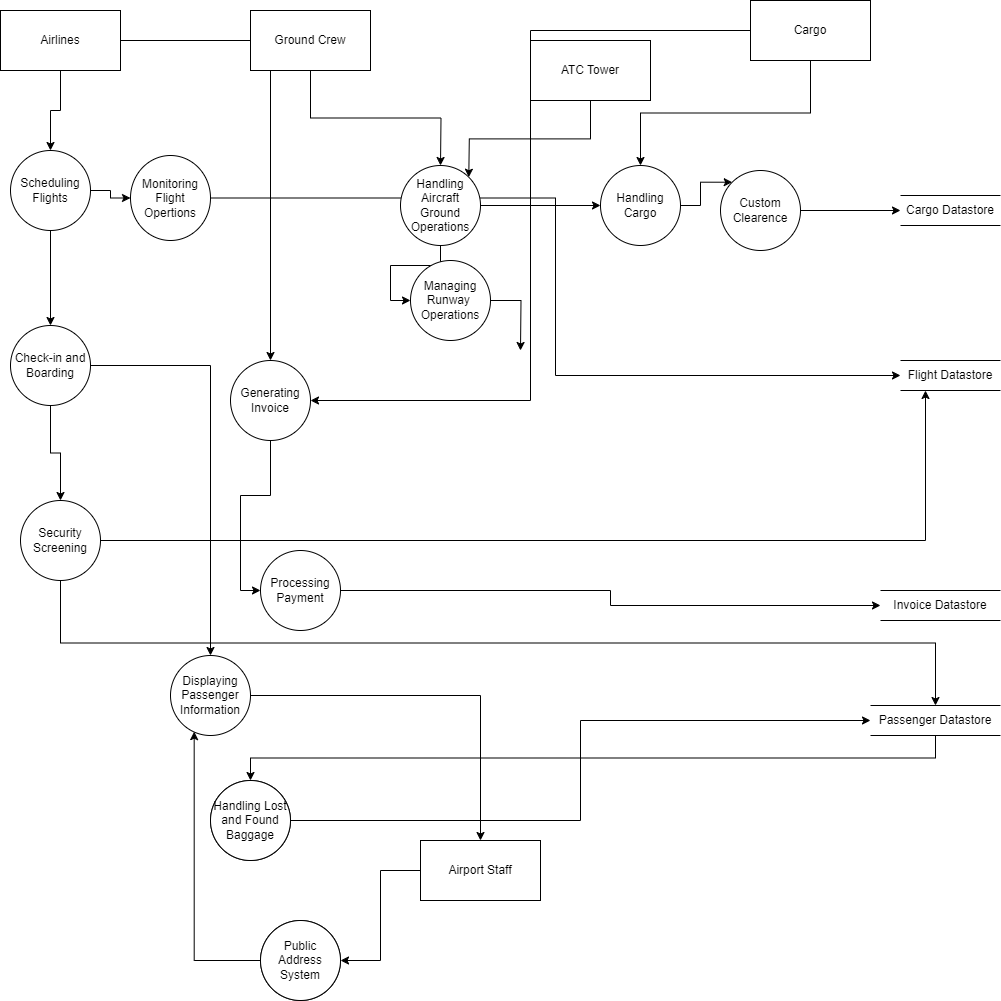

The diagram above was exported from draw.io. Its source (the exported page's mxGraphModel, read from the mxfile embedded in the PNG):
<mxGraphModel dx="1034" dy="557" grid="1" gridSize="10" guides="1" tooltips="1" connect="1" arrows="1" fold="1" page="1" pageScale="1" pageWidth="850" pageHeight="1100" math="0" shadow="0">
  <root>
    <mxCell id="0" />
    <mxCell id="1" parent="0" />
    <mxCell id="X26IiGWNgVldczQ4Oovw-87" style="edgeStyle=orthogonalEdgeStyle;rounded=0;orthogonalLoop=1;jettySize=auto;html=1;entryX=0.5;entryY=0;entryDx=0;entryDy=0;fillColor=#FFFFFF;" parent="1" source="X26IiGWNgVldczQ4Oovw-3" target="X26IiGWNgVldczQ4Oovw-9" edge="1">
      <mxGeometry relative="1" as="geometry" />
    </mxCell>
    <mxCell id="X26IiGWNgVldczQ4Oovw-116" style="edgeStyle=orthogonalEdgeStyle;rounded=0;orthogonalLoop=1;jettySize=auto;html=1;fillColor=#FFFFFF;" parent="1" source="X26IiGWNgVldczQ4Oovw-3" target="X26IiGWNgVldczQ4Oovw-74" edge="1">
      <mxGeometry relative="1" as="geometry" />
    </mxCell>
    <mxCell id="X26IiGWNgVldczQ4Oovw-3" value="Airlines" style="whiteSpace=wrap;html=1;fillColor=#FFFFFF;" parent="1" vertex="1">
      <mxGeometry x="40" y="30" width="120" height="60" as="geometry" />
    </mxCell>
    <mxCell id="X26IiGWNgVldczQ4Oovw-20" style="edgeStyle=orthogonalEdgeStyle;rounded=0;orthogonalLoop=1;jettySize=auto;html=1;exitX=0.5;exitY=1;exitDx=0;exitDy=0;entryX=0.5;entryY=0;entryDx=0;entryDy=0;fillColor=#FFFFFF;" parent="1" source="X26IiGWNgVldczQ4Oovw-5" edge="1">
      <mxGeometry relative="1" as="geometry">
        <mxPoint x="480" y="185" as="targetPoint" />
      </mxGeometry>
    </mxCell>
    <mxCell id="X26IiGWNgVldczQ4Oovw-5" value="Ground Crew" style="whiteSpace=wrap;html=1;fillColor=#FFFFFF;" parent="1" vertex="1">
      <mxGeometry x="290" y="30" width="120" height="60" as="geometry" />
    </mxCell>
    <mxCell id="X26IiGWNgVldczQ4Oovw-22" style="edgeStyle=orthogonalEdgeStyle;rounded=0;orthogonalLoop=1;jettySize=auto;html=1;exitX=0.5;exitY=1;exitDx=0;exitDy=0;entryX=1;entryY=0;entryDx=0;entryDy=0;fillColor=#FFFFFF;" parent="1" source="X26IiGWNgVldczQ4Oovw-6" edge="1">
      <mxGeometry relative="1" as="geometry">
        <mxPoint x="508.2842712474619" y="196.71572875253787" as="targetPoint" />
      </mxGeometry>
    </mxCell>
    <mxCell id="X26IiGWNgVldczQ4Oovw-6" value="ATC Tower" style="whiteSpace=wrap;html=1;fillColor=#FFFFFF;" parent="1" vertex="1">
      <mxGeometry x="570" y="60" width="120" height="60" as="geometry" />
    </mxCell>
    <mxCell id="X26IiGWNgVldczQ4Oovw-23" style="edgeStyle=orthogonalEdgeStyle;rounded=0;orthogonalLoop=1;jettySize=auto;html=1;exitX=0.5;exitY=1;exitDx=0;exitDy=0;entryX=0.5;entryY=0;entryDx=0;entryDy=0;fillColor=#FFFFFF;" parent="1" source="X26IiGWNgVldczQ4Oovw-7" target="X26IiGWNgVldczQ4Oovw-69" edge="1">
      <mxGeometry relative="1" as="geometry">
        <mxPoint x="850" y="185" as="targetPoint" />
      </mxGeometry>
    </mxCell>
    <mxCell id="X26IiGWNgVldczQ4Oovw-117" style="edgeStyle=orthogonalEdgeStyle;rounded=0;orthogonalLoop=1;jettySize=auto;html=1;entryX=1;entryY=0.5;entryDx=0;entryDy=0;fillColor=#FFFFFF;" parent="1" source="X26IiGWNgVldczQ4Oovw-7" target="X26IiGWNgVldczQ4Oovw-74" edge="1">
      <mxGeometry relative="1" as="geometry" />
    </mxCell>
    <mxCell id="X26IiGWNgVldczQ4Oovw-7" value="Cargo" style="whiteSpace=wrap;html=1;fillColor=#FFFFFF;" parent="1" vertex="1">
      <mxGeometry x="790" y="20" width="120" height="60" as="geometry" />
    </mxCell>
    <mxCell id="X26IiGWNgVldczQ4Oovw-109" style="edgeStyle=orthogonalEdgeStyle;rounded=0;orthogonalLoop=1;jettySize=auto;html=1;entryX=1;entryY=0.5;entryDx=0;entryDy=0;fillColor=#FFFFFF;" parent="1" source="X26IiGWNgVldczQ4Oovw-8" target="X26IiGWNgVldczQ4Oovw-72" edge="1">
      <mxGeometry relative="1" as="geometry" />
    </mxCell>
    <mxCell id="X26IiGWNgVldczQ4Oovw-8" value="Airport Staff" style="whiteSpace=wrap;html=1;fillColor=#FFFFFF;" parent="1" vertex="1">
      <mxGeometry x="460" y="860" width="120" height="60" as="geometry" />
    </mxCell>
    <mxCell id="X26IiGWNgVldczQ4Oovw-82" style="edgeStyle=orthogonalEdgeStyle;rounded=0;orthogonalLoop=1;jettySize=auto;html=1;entryX=0.5;entryY=0;entryDx=0;entryDy=0;fillColor=#FFFFFF;" parent="1" source="X26IiGWNgVldczQ4Oovw-9" target="X26IiGWNgVldczQ4Oovw-64" edge="1">
      <mxGeometry relative="1" as="geometry" />
    </mxCell>
    <mxCell id="X26IiGWNgVldczQ4Oovw-90" style="edgeStyle=orthogonalEdgeStyle;rounded=0;orthogonalLoop=1;jettySize=auto;html=1;entryX=0;entryY=0.5;entryDx=0;entryDy=0;fillColor=#FFFFFF;" parent="1" source="X26IiGWNgVldczQ4Oovw-9" target="X26IiGWNgVldczQ4Oovw-60" edge="1">
      <mxGeometry relative="1" as="geometry" />
    </mxCell>
    <mxCell id="X26IiGWNgVldczQ4Oovw-9" value="Scheduling Flights" style="ellipse;whiteSpace=wrap;html=1;fillColor=#FFFFFF;" parent="1" vertex="1">
      <mxGeometry x="50" y="170" width="80" height="80" as="geometry" />
    </mxCell>
    <mxCell id="X26IiGWNgVldczQ4Oovw-47" style="edgeStyle=orthogonalEdgeStyle;rounded=0;orthogonalLoop=1;jettySize=auto;html=1;exitX=1;exitY=0.5;exitDx=0;exitDy=0;entryX=0;entryY=0.5;entryDx=0;entryDy=0;fillColor=#FFFFFF;" parent="1" source="X26IiGWNgVldczQ4Oovw-10" target="X26IiGWNgVldczQ4Oovw-31" edge="1">
      <mxGeometry relative="1" as="geometry" />
    </mxCell>
    <mxCell id="X26IiGWNgVldczQ4Oovw-10" value="Passenger Facilitation" style="ellipse;whiteSpace=wrap;html=1;fillColor=#FFFFFF;" parent="1" vertex="1">
      <mxGeometry x="250" y="800" width="80" height="80" as="geometry" />
    </mxCell>
    <mxCell id="X26IiGWNgVldczQ4Oovw-15" value="Information Distribution" style="ellipse;whiteSpace=wrap;html=1;fillColor=#FFFFFF;" parent="1" vertex="1">
      <mxGeometry x="300" y="940" width="80" height="80" as="geometry" />
    </mxCell>
    <mxCell id="X26IiGWNgVldczQ4Oovw-29" value="Flight Datastore" style="html=1;dashed=0;whiteSpace=wrap;shape=partialRectangle;right=0;left=0;fillColor=#FFFFFF;" parent="1" vertex="1">
      <mxGeometry x="940" y="380" width="100" height="30" as="geometry" />
    </mxCell>
    <mxCell id="2BumsS23MXCbrX5FkLO--9" style="edgeStyle=orthogonalEdgeStyle;rounded=0;orthogonalLoop=1;jettySize=auto;html=1;exitX=0.5;exitY=1;exitDx=0;exitDy=0;entryX=0.5;entryY=0;entryDx=0;entryDy=0;fillColor=#FFFFFF;" parent="1" source="X26IiGWNgVldczQ4Oovw-31" target="X26IiGWNgVldczQ4Oovw-66" edge="1">
      <mxGeometry relative="1" as="geometry" />
    </mxCell>
    <mxCell id="X26IiGWNgVldczQ4Oovw-31" value="Passenger Datastore" style="html=1;dashed=0;whiteSpace=wrap;shape=partialRectangle;right=0;left=0;fillColor=#FFFFFF;" parent="1" vertex="1">
      <mxGeometry x="910" y="725" width="130" height="30" as="geometry" />
    </mxCell>
    <mxCell id="X26IiGWNgVldczQ4Oovw-32" value="Invoice Datastore" style="html=1;dashed=0;whiteSpace=wrap;shape=partialRectangle;right=0;left=0;fillColor=#FFFFFF;" parent="1" vertex="1">
      <mxGeometry x="920" y="610" width="120" height="30" as="geometry" />
    </mxCell>
    <mxCell id="X26IiGWNgVldczQ4Oovw-33" value="Cargo Datastore" style="html=1;dashed=0;whiteSpace=wrap;shape=partialRectangle;right=0;left=0;fillColor=#FFFFFF;" parent="1" vertex="1">
      <mxGeometry x="940" y="215" width="100" height="30" as="geometry" />
    </mxCell>
    <mxCell id="X26IiGWNgVldczQ4Oovw-89" style="edgeStyle=orthogonalEdgeStyle;rounded=0;orthogonalLoop=1;jettySize=auto;html=1;entryX=0;entryY=0.5;entryDx=0;entryDy=0;fillColor=#FFFFFF;" parent="1" source="X26IiGWNgVldczQ4Oovw-60" target="X26IiGWNgVldczQ4Oovw-29" edge="1">
      <mxGeometry relative="1" as="geometry" />
    </mxCell>
    <mxCell id="X26IiGWNgVldczQ4Oovw-60" value="Monitoring Flight Opertions" style="ellipse;whiteSpace=wrap;html=1;fillColor=#FFFFFF;" parent="1" vertex="1">
      <mxGeometry x="170" y="175" width="80" height="85" as="geometry" />
    </mxCell>
    <mxCell id="X26IiGWNgVldczQ4Oovw-83" style="edgeStyle=orthogonalEdgeStyle;rounded=0;orthogonalLoop=1;jettySize=auto;html=1;entryX=0.5;entryY=0;entryDx=0;entryDy=0;fillColor=#FFFFFF;" parent="1" source="X26IiGWNgVldczQ4Oovw-64" target="X26IiGWNgVldczQ4Oovw-65" edge="1">
      <mxGeometry relative="1" as="geometry" />
    </mxCell>
    <mxCell id="X26IiGWNgVldczQ4Oovw-108" style="edgeStyle=orthogonalEdgeStyle;rounded=0;orthogonalLoop=1;jettySize=auto;html=1;entryX=0.5;entryY=0;entryDx=0;entryDy=0;fillColor=#FFFFFF;" parent="1" source="X26IiGWNgVldczQ4Oovw-64" target="X26IiGWNgVldczQ4Oovw-71" edge="1">
      <mxGeometry relative="1" as="geometry" />
    </mxCell>
    <mxCell id="X26IiGWNgVldczQ4Oovw-64" value="Check-in and Boarding" style="ellipse;whiteSpace=wrap;html=1;fillColor=#FFFFFF;" parent="1" vertex="1">
      <mxGeometry x="50" y="345" width="80" height="80" as="geometry" />
    </mxCell>
    <mxCell id="X26IiGWNgVldczQ4Oovw-107" style="edgeStyle=orthogonalEdgeStyle;rounded=0;orthogonalLoop=1;jettySize=auto;html=1;entryX=0.25;entryY=1;entryDx=0;entryDy=0;fillColor=#FFFFFF;" parent="1" source="X26IiGWNgVldczQ4Oovw-65" target="X26IiGWNgVldczQ4Oovw-29" edge="1">
      <mxGeometry relative="1" as="geometry" />
    </mxCell>
    <mxCell id="2BumsS23MXCbrX5FkLO--10" style="edgeStyle=orthogonalEdgeStyle;rounded=0;orthogonalLoop=1;jettySize=auto;html=1;exitX=0.5;exitY=1;exitDx=0;exitDy=0;entryX=0.5;entryY=0;entryDx=0;entryDy=0;fillColor=#FFFFFF;" parent="1" source="X26IiGWNgVldczQ4Oovw-65" target="X26IiGWNgVldczQ4Oovw-31" edge="1">
      <mxGeometry relative="1" as="geometry" />
    </mxCell>
    <mxCell id="X26IiGWNgVldczQ4Oovw-65" value="Security Screening" style="ellipse;whiteSpace=wrap;html=1;fillColor=#FFFFFF;" parent="1" vertex="1">
      <mxGeometry x="60" y="520" width="80" height="80" as="geometry" />
    </mxCell>
    <mxCell id="X26IiGWNgVldczQ4Oovw-66" value="Handling Lost and Found Baggage" style="ellipse;whiteSpace=wrap;html=1;fillColor=#FFFFFF;" parent="1" vertex="1">
      <mxGeometry x="250" y="800" width="80" height="80" as="geometry" />
    </mxCell>
    <mxCell id="X26IiGWNgVldczQ4Oovw-86" style="edgeStyle=orthogonalEdgeStyle;rounded=0;orthogonalLoop=1;jettySize=auto;html=1;entryX=0;entryY=0.5;entryDx=0;entryDy=0;fillColor=#FFFFFF;" parent="1" source="X26IiGWNgVldczQ4Oovw-67" target="X26IiGWNgVldczQ4Oovw-69" edge="1">
      <mxGeometry relative="1" as="geometry" />
    </mxCell>
    <mxCell id="X26IiGWNgVldczQ4Oovw-95" style="edgeStyle=orthogonalEdgeStyle;rounded=0;orthogonalLoop=1;jettySize=auto;html=1;entryX=0;entryY=0.5;entryDx=0;entryDy=0;fillColor=#FFFFFF;" parent="1" source="X26IiGWNgVldczQ4Oovw-67" target="X26IiGWNgVldczQ4Oovw-68" edge="1">
      <mxGeometry relative="1" as="geometry" />
    </mxCell>
    <mxCell id="X26IiGWNgVldczQ4Oovw-67" value="Handling Aircraft Ground Operations" style="ellipse;whiteSpace=wrap;html=1;fillColor=#FFFFFF;" parent="1" vertex="1">
      <mxGeometry x="440" y="185" width="80" height="80" as="geometry" />
    </mxCell>
    <mxCell id="X26IiGWNgVldczQ4Oovw-97" style="edgeStyle=orthogonalEdgeStyle;rounded=0;orthogonalLoop=1;jettySize=auto;html=1;fillColor=#FFFFFF;" parent="1" source="X26IiGWNgVldczQ4Oovw-68" edge="1">
      <mxGeometry relative="1" as="geometry">
        <mxPoint x="560" y="370" as="targetPoint" />
      </mxGeometry>
    </mxCell>
    <mxCell id="X26IiGWNgVldczQ4Oovw-68" value="Managing Runway&amp;nbsp;&lt;div&gt;Operations&lt;/div&gt;" style="ellipse;whiteSpace=wrap;html=1;fillColor=#FFFFFF;" parent="1" vertex="1">
      <mxGeometry x="450" y="280" width="80" height="80" as="geometry" />
    </mxCell>
    <mxCell id="X26IiGWNgVldczQ4Oovw-121" style="edgeStyle=orthogonalEdgeStyle;rounded=0;orthogonalLoop=1;jettySize=auto;html=1;entryX=0;entryY=0;entryDx=0;entryDy=0;fillColor=#FFFFFF;" parent="1" source="X26IiGWNgVldczQ4Oovw-69" target="X26IiGWNgVldczQ4Oovw-70" edge="1">
      <mxGeometry relative="1" as="geometry" />
    </mxCell>
    <mxCell id="X26IiGWNgVldczQ4Oovw-69" value="Handling Cargo" style="ellipse;whiteSpace=wrap;html=1;fillColor=#FFFFFF;" parent="1" vertex="1">
      <mxGeometry x="640" y="185" width="80" height="80" as="geometry" />
    </mxCell>
    <mxCell id="X26IiGWNgVldczQ4Oovw-122" style="edgeStyle=orthogonalEdgeStyle;rounded=0;orthogonalLoop=1;jettySize=auto;html=1;entryX=0;entryY=0.5;entryDx=0;entryDy=0;fillColor=#FFFFFF;" parent="1" source="X26IiGWNgVldczQ4Oovw-70" target="X26IiGWNgVldczQ4Oovw-33" edge="1">
      <mxGeometry relative="1" as="geometry" />
    </mxCell>
    <mxCell id="X26IiGWNgVldczQ4Oovw-70" value="Custom Clearence" style="ellipse;whiteSpace=wrap;html=1;fillColor=#FFFFFF;" parent="1" vertex="1">
      <mxGeometry x="760" y="190" width="80" height="80" as="geometry" />
    </mxCell>
    <mxCell id="X26IiGWNgVldczQ4Oovw-112" style="edgeStyle=orthogonalEdgeStyle;rounded=0;orthogonalLoop=1;jettySize=auto;html=1;entryX=0.5;entryY=0;entryDx=0;entryDy=0;fillColor=#FFFFFF;" parent="1" source="X26IiGWNgVldczQ4Oovw-71" target="X26IiGWNgVldczQ4Oovw-8" edge="1">
      <mxGeometry relative="1" as="geometry" />
    </mxCell>
    <mxCell id="X26IiGWNgVldczQ4Oovw-71" value="Displaying Passenger Information" style="ellipse;whiteSpace=wrap;html=1;fillColor=#FFFFFF;" parent="1" vertex="1">
      <mxGeometry x="210" y="675" width="80" height="80" as="geometry" />
    </mxCell>
    <mxCell id="X26IiGWNgVldczQ4Oovw-72" value="Public Address System" style="ellipse;whiteSpace=wrap;html=1;fillColor=#FFFFFF;" parent="1" vertex="1">
      <mxGeometry x="300" y="940" width="80" height="80" as="geometry" />
    </mxCell>
    <mxCell id="X26IiGWNgVldczQ4Oovw-118" style="edgeStyle=orthogonalEdgeStyle;rounded=0;orthogonalLoop=1;jettySize=auto;html=1;entryX=0;entryY=0.5;entryDx=0;entryDy=0;fillColor=#FFFFFF;" parent="1" source="X26IiGWNgVldczQ4Oovw-74" target="X26IiGWNgVldczQ4Oovw-75" edge="1">
      <mxGeometry relative="1" as="geometry" />
    </mxCell>
    <mxCell id="X26IiGWNgVldczQ4Oovw-74" value="Generating Invoice" style="ellipse;whiteSpace=wrap;html=1;fillColor=#FFFFFF;" parent="1" vertex="1">
      <mxGeometry x="270" y="380" width="80" height="80" as="geometry" />
    </mxCell>
    <mxCell id="X26IiGWNgVldczQ4Oovw-120" style="edgeStyle=orthogonalEdgeStyle;rounded=0;orthogonalLoop=1;jettySize=auto;html=1;entryX=0;entryY=0.5;entryDx=0;entryDy=0;fillColor=#FFFFFF;" parent="1" source="X26IiGWNgVldczQ4Oovw-75" target="X26IiGWNgVldczQ4Oovw-32" edge="1">
      <mxGeometry relative="1" as="geometry" />
    </mxCell>
    <mxCell id="X26IiGWNgVldczQ4Oovw-75" value="Processing Payment" style="ellipse;whiteSpace=wrap;html=1;fillColor=#FFFFFF;" parent="1" vertex="1">
      <mxGeometry x="300" y="570" width="80" height="80" as="geometry" />
    </mxCell>
    <mxCell id="2BumsS23MXCbrX5FkLO--13" style="edgeStyle=orthogonalEdgeStyle;rounded=0;orthogonalLoop=1;jettySize=auto;html=1;exitX=0;exitY=0.5;exitDx=0;exitDy=0;entryX=0.296;entryY=0.952;entryDx=0;entryDy=0;entryPerimeter=0;fillColor=#FFFFFF;" parent="1" source="X26IiGWNgVldczQ4Oovw-72" target="X26IiGWNgVldczQ4Oovw-71" edge="1">
      <mxGeometry relative="1" as="geometry" />
    </mxCell>
    <mxCell id="JceVQAeZNJs9JVK9S1yr-1" style="edgeStyle=orthogonalEdgeStyle;rounded=0;orthogonalLoop=1;jettySize=auto;html=1;exitX=0.5;exitY=1;exitDx=0;exitDy=0;fillColor=#FFFFFF;" parent="1" source="X26IiGWNgVldczQ4Oovw-33" target="X26IiGWNgVldczQ4Oovw-33" edge="1">
      <mxGeometry relative="1" as="geometry" />
    </mxCell>
  </root>
</mxGraphModel>